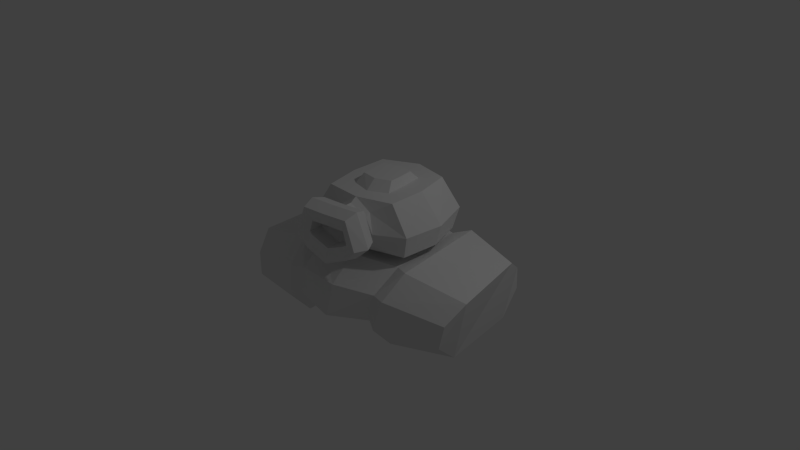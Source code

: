 # Source: tank.blend  (saved by Blender 2.72.0; exported with 4.5.12 LTS)
import bpy
from mathutils import Matrix  # noqa: F401  (used for matrix-valued properties, if any)

bpy.ops.wm.read_factory_settings(use_empty=True)
scene = bpy.context.scene
scene.name = 'Scene'

# ---- collections
col_collection_1 = bpy.data.collections.new('Collection 1'); scene.collection.children.link(col_collection_1)

# ---- materials (node trees are filled in below, after node groups)
mat_material = bpy.data.materials.new('Material')
mat_material.alpha_threshold = 0.0
mat_material.use_transparent_shadow = False
mat_material.roughness = 0.5

# ---- material node trees

# ---- world
world_world = bpy.data.worlds.new('World'); scene.world = world_world
world_world.color = (0.05088, 0.05088, 0.05088)
world_world.use_sun_shadow = False
world_world.sun_shadow_jitter_overblur = 0.0
world_world.cycles.sampling_method = 'MANUAL'
world_world.cycles.sample_map_resolution = 256

# ---- cameras
cam_camera = bpy.data.cameras.new('Camera')
cam_camera.clip_end = 100.0
cam_camera.lens = 35.0
cam_camera.sensor_width = 32.0
cam_camera.sensor_height = 18.0
cam_camera.ortho_scale = 7.314
cam_camera.dof.focus_distance = 0.0
cam_camera.dof.aperture_fstop = 128.0

# ---- lights
light_lamp = bpy.data.lights.new('Lamp', 'POINT')
light_lamp.transmission_factor = 0.0
light_lamp.cutoff_distance = 30.0
light_lamp.energy = 100.0
light_lamp.shadow_buffer_clip_start = 1.001
light_lamp.shadow_soft_size = 0.1
light_lamp.shadow_maximum_resolution = 0.006
light_lamp.use_absolute_resolution = True
light_lamp.cycles.use_multiple_importance_sampling = False

# ---- meshes
me_cube = bpy.data.meshes.new('Cube')
me_cube.from_pydata([(0.9216, 0.8381, -1.147), (0.9216, -0.8381, -1.147), (0.6627, 0.8381, 1.512), (0.6627, -0.8381, 1.512), (0.0, 1.113, 1.512), (0.0, 1.113, -1.147), (0.0, -0.9943, 1.512), (0.0, -1.018, -1.147), (0.9862, 0.9672, -0.01623), (0.9862, -0.8724, -0.01623), (0.0, 1.284, -0.01623), (0.7406, 0.0, 1.512), (1.062, 0.0, -1.147), (0.0, 0.0, -1.526), (0.295, 0.3111, 1.978), (1.159, 0.0, -0.01623), (0.4544, -1.141, -0.01623), (0.0, -1.325, 1.304), (0.3266, -1.029, 0.9372), (0.3169, -1.143, -0.6975), (0.0, -1.143, 1.304), (0.0, -1.143, -0.9709), (0.4241, -1.143, -0.003224), (0.3167, -1.141, 0.8124), (0.3086, -1.143, -0.5861), (0.0, -1.325, -0.9709), (0.0, -1.922, 1.413), (0.4555, -1.326, -0.003224), (0.3363, -1.324, 0.8124), (0.3273, -1.326, -0.5861), (0.0, -1.354, 1.413), (0.0, -1.354, -1.194), (0.0, -1.838, 0.747), (0.6108, -1.356, -0.04098), (0.4263, -1.351, 1.435), (0.4123, -1.356, -0.6446), (0.0, -1.922, -1.194), (0.0, -1.512, 0.7275), (0.6175, -1.924, -0.04099), (0.4329, -1.919, 1.435), (0.419, -1.924, -0.6446), (0.0, -1.838, -0.4577), (0.3945, -1.838, 0.07382), (0.3255, -1.837, 0.723), (0.3203, -1.839, -0.08015), (0.0, -1.512, -0.4382), (0.0, -1.414, 0.07382), (0.3945, -1.513, 0.07382), (0.3255, -1.511, 0.723), (0.3203, -1.513, -0.08015), (0.3619, 0.4899, 1.512), (0.3619, -0.4899, 1.512), (0.0, 0.6504, 1.512), (0.0, -0.6504, 1.512), (0.3777, 0.0, 1.512), (0.295, -0.3111, 1.978), (0.0, 0.413, 1.978), (0.0, -0.413, 1.978), (0.3048, 0.0, 1.978), (0.0, 0.0, 1.978), (0.4549, -1.64, -0.7828), (0.7163, -1.64, -0.07967), (0.4733, -1.635, 1.64), (0.0, -1.638, 1.614), (0.0, -1.638, -1.423)], [], [(10, 8, 0, 5), (15, 9, 1, 12), (13, 5, 0, 12), (6, 3, 51, 53), (4, 2, 8, 10), (11, 3, 9, 15), (8, 15, 12, 0), (7, 13, 12, 1), (11, 2, 50, 54), (2, 11, 15, 8), (3, 6, 18), (16, 9, 18), (9, 3, 18), (9, 16, 19), (7, 1, 19), (1, 9, 19), (23, 20, 17, 28), (24, 22, 27, 29), (18, 6, 20, 23), (28, 17, 30, 34), (29, 27, 33, 35), (22, 23, 28, 27), (21, 24, 29, 25), (62, 63, 26, 39), (60, 61, 38, 40), (27, 28, 34, 33), (25, 29, 35, 31), (39, 26, 32, 43), (40, 38, 42, 44), (61, 62, 39, 38), (64, 60, 40, 36), (43, 32, 37, 48), (44, 42, 47, 49), (38, 39, 43, 42), (36, 40, 44, 41), (47, 46, 45, 49), (37, 46, 47, 48), (42, 43, 48, 47), (41, 44, 49, 45), (53, 51, 55, 57), (54, 50, 14, 58), (3, 11, 54, 51), (2, 4, 52, 50), (58, 14, 56, 59), (55, 58, 59, 57), (51, 54, 58, 55), (50, 52, 56, 14), (7, 19, 24, 21), (19, 16, 22, 24), (16, 18, 23, 22), (34, 30, 63, 62), (35, 33, 61, 60), (33, 34, 62, 61), (31, 35, 60, 64)])
_uv = me_cube.uv_layers.new(name='UVMap')
_uv.uv.foreach_set('vector', [0.2867, 0.98, 0.2933, 0.98, 0.2933, 0.98, 0.2867, 0.98, 0.7333, 0.48, 0.6133, 0.48, 0.6133, 0.4267, 0.7333, 0.4267, 0.1533, 0.9733, 0.1533, 0.9867, 0.1733, 0.9867, 0.1733, 0.9733, 0.2667, 0.26, 0.4667, 0.26, 0.3933, 0.34, 0.2667, 0.3333, 0.76, 0.4, 0.6533, 0.4, 0.6533, 0.3333, 0.76, 0.3333, 0.7333, 0.56, 0.6133, 0.56, 0.6133, 0.48, 0.7333, 0.48, 0.88, 0.48, 0.7333, 0.48, 0.7333, 0.4267, 0.88, 0.4267, 0.1533, 0.9533, 0.1533, 0.9733, 0.1733, 0.9733, 0.1733, 0.9533, 0.4667, 0.4267, 0.4667, 0.6, 0.3933, 0.5267, 0.3933, 0.4267, 0.88, 0.56, 0.7333, 0.56, 0.7333, 0.48, 0.88, 0.48, 0.6533, 0.56, 0.64, 0.56, 0.64, 0.5333, 0.64, 0.4867, 0.6533, 0.48, 0.64, 0.5333, 0.6533, 0.48, 0.6533, 0.56, 0.64, 0.5333, 0.6533, 0.48, 0.64, 0.4867, 0.64, 0.4533, 0.64, 0.4267, 0.6533, 0.4267, 0.6267, 0.44, 0.6267, 0.4267, 0.6533, 0.48, 0.6133, 0.48, 0.3067, 0.9733, 0.28, 0.9733, 0.28, 0.96, 0.3067, 0.96, 0.1533, 0.9667, 0.1667, 0.9667, 0.1667, 0.9467, 0.1533, 0.9533, 0.64, 0.5333, 0.64, 0.56, 0.64, 0.5533, 0.64, 0.5333, 0.1733, 0.9733, 0.16, 0.9733, 0.16, 0.9667, 0.18, 0.9667, 0.1733, 0.98, 0.1733, 0.9733, 0.1867, 0.9733, 0.18, 0.98, 0.1733, 0.98, 0.1733, 0.9667, 0.1733, 0.9533, 0.1733, 0.96, 0.1467, 0.98, 0.1667, 0.98, 0.1667, 0.9667, 0.1467, 0.9667, 0.2067, 0.3333, 0.2067, 0.4, 0.1333, 0.4, 0.1333, 0.3333, 0.2067, 0.44, 0.2067, 0.4867, 0.1333, 0.4867, 0.1333, 0.44, 0.1733, 0.9733, 0.1733, 0.9733, 0.18, 0.9667, 0.1867, 0.9733, 0.16, 0.98, 0.1733, 0.98, 0.18, 0.98, 0.16, 0.98, 0.56, 0.6, 0.52, 0.6, 0.52, 0.56, 0.56, 0.56, 0.52, 0.6, 0.4667, 0.6, 0.4667, 0.56, 0.52, 0.56, 0.2067, 0.46, 0.2067, 0.52, 0.1333, 0.52, 0.1333, 0.46, 0.2067, 0.4, 0.2067, 0.44, 0.1333, 0.44, 0.1333, 0.4, 0.1067, 0.9467, 0.08667, 0.94, 0.08667, 0.9667, 0.1067, 0.9733, 0.1067, 0.9533, 0.1133, 0.9467, 0.1133, 0.9733, 0.1067, 0.98, 0.52, 0.6, 0.4667, 0.6, 0.4667, 0.56, 0.52, 0.56, 0.52, 0.6, 0.4667, 0.6, 0.4667, 0.56, 0.52, 0.56, 0.05333, 0.9733, 0.02667, 0.98, 0.02667, 0.98, 0.04667, 0.98, 0.02667, 0.9667, 0.02667, 0.98, 0.05333, 0.9733, 0.04667, 0.9667, 0.1133, 0.9467, 0.1067, 0.9467, 0.1067, 0.9733, 0.1133, 0.9733, 0.08667, 0.96, 0.1067, 0.9533, 0.1067, 0.98, 0.08667, 0.98, 0.2667, 0.3333, 0.3933, 0.34, 0.3467, 0.38, 0.2667, 0.3733, 0.3933, 0.4267, 0.3933, 0.5267, 0.3467, 0.5, 0.3467, 0.44, 0.4667, 0.26, 0.4667, 0.4267, 0.3933, 0.4267, 0.3933, 0.34, 0.4667, 0.6, 0.2667, 0.6, 0.2667, 0.5333, 0.3933, 0.5267, 0.3467, 0.44, 0.3467, 0.5, 0.2667, 0.4933, 0.2667, 0.44, 0.3467, 0.38, 0.3467, 0.44, 0.2667, 0.44, 0.2667, 0.3733, 0.3933, 0.34, 0.3933, 0.4267, 0.3467, 0.44, 0.3467, 0.38, 0.3933, 0.5267, 0.2667, 0.5333, 0.2667, 0.4933, 0.3467, 0.5, 0.2867, 0.9667, 0.2867, 0.9667, 0.2867, 0.9667, 0.2867, 0.9667, 0.2867, 0.9667, 0.2867, 0.9667, 0.2867, 0.9667, 0.2867, 0.9667, 0.6267, 0.4867, 0.6267, 0.5333, 0.6267, 0.5333, 0.6267, 0.4867, 0.2667, 0.3333, 0.2667, 0.4, 0.2067, 0.4, 0.2067, 0.3333, 0.2667, 0.44, 0.2667, 0.4867, 0.2067, 0.4867, 0.2067, 0.44, 0.2667, 0.46, 0.2667, 0.5267, 0.2067, 0.5267, 0.2067, 0.46, 0.2667, 0.4, 0.2667, 0.44, 0.2067, 0.44, 0.2067, 0.4])
me_cube.materials.append(mat_material)
me_cube.use_remesh_preserve_volume = False
me_cube.use_remesh_preserve_attributes = False
me_cube.use_mirror_vertex_groups = False
me_cube.update()
me_cube_001 = bpy.data.meshes.new('Cube.001')
me_cube_001.from_pydata([(1.648, 0.6761, -0.008589), (1.648, -0.6245, -0.008589), (1.713, 0.7024, 0.9238), (1.816, -0.6508, 0.9238), (0.0, 0.8554, 1.147), (0.0, 0.9595, 0.1639), (0.0, -0.8062, 1.147), (0.0, -0.9103, 0.1639), (1.635, 1.028, 0.6806), (1.695, -0.9761, 0.6806), (0.0, 1.255, 0.8481), (0.0, -1.251, 0.8481), (1.645, 1.039, 0.336), (1.645, -1.013, 0.336), (0.0, 1.432, 0.4249), (0.0, -1.4, 0.4249), (0.0, 0.528, 1.147), (0.0, -0.4789, 1.147), (0.0, 0.4829, 1.211), (0.0, -0.4337, 1.211), (0.9135, 0.8554, 1.147), (0.7592, -0.9103, 0.001779), (0.7592, 0.9595, 0.001779), (0.9135, -0.8062, 1.147), (0.8144, 1.255, 0.8481), (0.8285, -1.206, 0.8481), (0.7385, 1.349, 0.4249), (0.7609, -1.305, 0.4249), (0.5528, 0.7817, 0.1637), (0.6829, 0.6973, 1.091), (0.6406, 1.021, 0.849), (0.6462, 1.285, 0.5064), (0.6829, -0.6482, 1.091), (0.3293, -0.3831, 1.091), (0.3293, -0.3831, 1.18), (0.6829, -0.6482, 1.091), (0.5528, -0.7325, 0.1637), (0.6406, -1.134, 0.849), (0.6462, -1.236, 0.5064), (0.6829, 0.6973, 1.091), (0.3293, 0.4323, 1.091), (0.3293, 0.4323, 1.18)], [], [(26, 12, 0, 22), (21, 22, 0, 1), (38, 15, 7, 36), (20, 2, 8, 24), (24, 8, 12, 26), (37, 11, 15, 38), (34, 41, 18, 19), (40, 16, 18, 41), (31, 26, 22, 28), (36, 28, 22, 21), (13, 27, 21, 1), (3, 23, 25, 9), (30, 24, 26, 31), (9, 25, 27, 13), (27, 38, 36, 21), (25, 37, 38, 27), (14, 31, 28, 5), (7, 5, 28, 36), (10, 30, 31, 14), (39, 32, 35, 29), (17, 33, 34, 19), (20, 23, 3, 2), (39, 32, 23, 20), (40, 33, 32, 39), (34, 33, 40, 41), (32, 6, 11, 37), (39, 4, 16, 40), (39, 20, 24, 30), (23, 32, 37, 25), (4, 39, 30, 10), (6, 32, 33, 17), (13, 1, 3, 9), (1, 0, 2, 3), (0, 12, 8, 2)])
_uv = me_cube_001.uv_layers.new(name='UVMap')
_uv.uv.foreach_set('vector', [0.2, 0.7533, 0.0, 0.7533, 0.0, 0.86, 0.2, 0.86, 0.02667, 0.9533, 0.02667, 0.9733, 0.03333, 0.9733, 0.03333, 0.9533, 0.1333, 0.36, 0.0, 0.36, 0.0, 0.2733, 0.1333, 0.2733, 0.2, 0.5867, 0.0, 0.5867, 0.0, 0.6533, 0.2, 0.6533, 0.2, 0.6533, 0.0, 0.6533, 0.0, 0.7533, 0.2, 0.7533, 0.1333, 0.4667, 0.0, 0.4667, 0.0, 0.36, 0.1333, 0.36, 0.4467, 0.9467, 0.4467, 0.98, 0.4267, 0.9867, 0.4267, 0.94, 0.3, 0.98, 0.2933, 0.98, 0.2933, 0.98, 0.3, 0.98, 0.6267, 0.6867, 0.68, 0.68, 0.6133, 0.6133, 0.58, 0.64, 0.3, 0.64, 0.58, 0.64, 0.6133, 0.6133, 0.2733, 0.6133, 0.1933, 0.6733, 0.0, 0.6733, 0.0, 0.56, 0.1933, 0.56, 0.1933, 0.86, 0.0, 0.86, 0.0, 0.78, 0.1933, 0.78, 0.6267, 0.7933, 0.68, 0.7933, 0.68, 0.68, 0.6267, 0.6867, 0.1933, 0.78, 0.0, 0.78, 0.0, 0.6733, 0.1933, 0.6733, 0.2, 0.6733, 0.2467, 0.6867, 0.3, 0.64, 0.2733, 0.6133, 0.2, 0.7933, 0.2467, 0.7933, 0.2467, 0.6867, 0.2, 0.6733, 0.0, 0.36, 0.1133, 0.36, 0.1133, 0.2733, 0.0, 0.2733, 0.0, 0.2733, 0.0, 0.2467, 0.1333, 0.2467, 0.1333, 0.2733, 0.0, 0.4667, 0.1133, 0.4667, 0.1133, 0.36, 0.0, 0.36, 0.1133, 0.9733, 0.1, 0.9733, 0.1, 0.9733, 0.1133, 0.9733, 0.2933, 0.9467, 0.3, 0.9467, 0.3, 0.9467, 0.2933, 0.9467, 0.68, 0.82, 0.68, 0.5733, 0.88, 0.5733, 0.88, 0.82, 0.5867, 0.8333, 0.3067, 0.8333, 0.2733, 0.86, 0.6067, 0.86, 0.06667, 0.2733, 0.06667, 0.2467, 0.1333, 0.2467, 0.1333, 0.2733, 0.28, 0.98, 0.28, 0.9733, 0.32, 0.9733, 0.32, 0.98, 0.1333, 0.5333, 0.0, 0.54, 0.0, 0.4667, 0.1333, 0.4667, 0.1333, 0.2733, 0.0, 0.2733, 0.0, 0.2467, 0.0, 0.2467, 0.5867, 0.8333, 0.6067, 0.86, 0.68, 0.7933, 0.6267, 0.7933, 0.2733, 0.86, 0.3067, 0.8333, 0.2467, 0.7933, 0.2, 0.7933, 0.0, 0.5333, 0.1133, 0.5333, 0.1133, 0.4667, 0.0, 0.4667, 0.0, 0.2467, 0.1333, 0.2467, 0.06667, 0.2733, 0.0, 0.2733, 0.2, 0.6867, 0.26, 0.6133, 0.2667, 0.86, 0.2, 0.7867, 0.26, 0.6133, 0.6067, 0.6133, 0.6133, 0.86, 0.2667, 0.86, 0.6067, 0.6133, 0.68, 0.68, 0.68, 0.8, 0.6133, 0.86])
me_cube_001.materials.append(mat_material)
me_cube_001.use_remesh_preserve_volume = False
me_cube_001.use_remesh_preserve_attributes = False
me_cube_001.use_mirror_vertex_groups = False
me_cube_001.update()

# ---- objects
ob_cube_001 = bpy.data.objects.new('Cube.001', me_cube)
ob_cube = bpy.data.objects.new('Cube', me_cube_001)
ob_lamp = bpy.data.objects.new('Lamp', light_lamp)
ob_camera = bpy.data.objects.new('Camera', cam_camera)

# ---- transforms, parenting, visibility, modifiers, constraints
ob_cube_001.location = (0.0, -0.0226, 1.574)
ob_cube_001.scale = (0.8217, 0.7068, 0.2835)
ob_cube_001.lineart.crease_threshold = 0.0
_m = ob_cube_001.modifiers.new('Mirror', 'MIRROR')
_m.use_clip = True
ob_cube.location = (0.0, 0.0, 0.0)
ob_cube.lineart.crease_threshold = 0.0
_m = ob_cube.modifiers.new('Mirror', 'MIRROR')
_m.use_clip = True
ob_lamp.location = (4.076, 1.005, 5.904)
ob_lamp.rotation_euler = (0.6503, 0.05522, 1.866)
ob_lamp.lock_rotations_4d = False
ob_lamp.empty_display_type = 'ARROWS'
ob_lamp.color = (0.0, 0.0, 0.0, 0.0)
ob_lamp.lineart.crease_threshold = 0.0
ob_camera.location = (6.996, -9.115, 6.973)
ob_camera.rotation_euler = (1.111, -0.01281, 0.6455)
ob_camera.lock_rotations_4d = False
ob_camera.empty_display_type = 'ARROWS'
ob_camera.color = (0.0, 0.0, 0.0, 0.0)
ob_camera.display_type = 'WIRE'
ob_camera.lineart.crease_threshold = 0.0

# ---- collection membership
col_collection_1.objects.link(ob_cube_001)
col_collection_1.objects.link(ob_cube)
col_collection_1.objects.link(ob_lamp)
col_collection_1.objects.link(ob_camera)

# ---- scene / render settings (as saved in the file)
scene.camera = ob_camera
scene.frame_start = 1; scene.frame_end = 250; scene.frame_set(1)
scene.render.engine = 'BLENDER_EEVEE_NEXT'
scene.render.resolution_percentage = 50
scene.render.dither_intensity = 0.0
scene.cycles.use_denoising = False
scene.cycles.samples = 10
scene.cycles.sampling_pattern = 'TABULATED_SOBOL'
scene.cycles.light_sampling_threshold = 0.0
scene.cycles.use_adaptive_sampling = False
scene.cycles.use_light_tree = False
scene.cycles.blur_glossy = 0.0
scene.cycles.pixel_filter_type = 'GAUSSIAN'
scene.cycles.sample_clamp_indirect = 0.0
scene.view_settings.view_transform = 'Standard'
bpy.context.view_layer.update()
